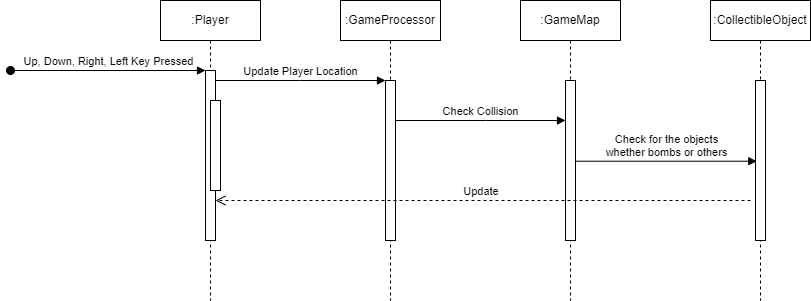

The diagram above was exported from draw.io. Its source (the exported page's mxGraphModel, read from the mxfile embedded in the PNG):
<mxGraphModel dx="2071" dy="823" grid="1" gridSize="10" guides="1" tooltips="1" connect="1" arrows="1" fold="1" page="1" pageScale="1" pageWidth="850" pageHeight="1100" math="0" shadow="0">
  <root>
    <mxCell id="0" />
    <mxCell id="1" parent="0" />
    <mxCell id="aM9ryv3xv72pqoxQDRHE-1" value=":Player" style="shape=umlLifeline;perimeter=lifelinePerimeter;whiteSpace=wrap;html=1;container=0;dropTarget=0;collapsible=0;recursiveResize=0;outlineConnect=0;portConstraint=eastwest;newEdgeStyle={&quot;edgeStyle&quot;:&quot;elbowEdgeStyle&quot;,&quot;elbow&quot;:&quot;vertical&quot;,&quot;curved&quot;:0,&quot;rounded&quot;:0};" parent="1" vertex="1">
      <mxGeometry x="40" y="40" width="100" height="300" as="geometry" />
    </mxCell>
    <mxCell id="aM9ryv3xv72pqoxQDRHE-2" value="" style="html=1;points=[];perimeter=orthogonalPerimeter;outlineConnect=0;targetShapes=umlLifeline;portConstraint=eastwest;newEdgeStyle={&quot;edgeStyle&quot;:&quot;elbowEdgeStyle&quot;,&quot;elbow&quot;:&quot;vertical&quot;,&quot;curved&quot;:0,&quot;rounded&quot;:0};" parent="aM9ryv3xv72pqoxQDRHE-1" vertex="1">
      <mxGeometry x="45" y="70" width="10" height="170" as="geometry" />
    </mxCell>
    <mxCell id="aM9ryv3xv72pqoxQDRHE-3" value="Up, Down, Right, Left Key Pressed" style="html=1;verticalAlign=bottom;startArrow=oval;endArrow=block;startSize=8;edgeStyle=elbowEdgeStyle;elbow=vertical;curved=0;rounded=0;" parent="aM9ryv3xv72pqoxQDRHE-1" target="aM9ryv3xv72pqoxQDRHE-2" edge="1">
      <mxGeometry relative="1" as="geometry">
        <mxPoint x="-150" y="70" as="sourcePoint" />
      </mxGeometry>
    </mxCell>
    <mxCell id="aM9ryv3xv72pqoxQDRHE-4" value="" style="html=1;points=[];perimeter=orthogonalPerimeter;outlineConnect=0;targetShapes=umlLifeline;portConstraint=eastwest;newEdgeStyle={&quot;edgeStyle&quot;:&quot;elbowEdgeStyle&quot;,&quot;elbow&quot;:&quot;vertical&quot;,&quot;curved&quot;:0,&quot;rounded&quot;:0};" parent="aM9ryv3xv72pqoxQDRHE-1" vertex="1">
      <mxGeometry x="50" y="100" width="10" height="90" as="geometry" />
    </mxCell>
    <mxCell id="aM9ryv3xv72pqoxQDRHE-5" value=":GameProcessor" style="shape=umlLifeline;perimeter=lifelinePerimeter;whiteSpace=wrap;html=1;container=0;dropTarget=0;collapsible=0;recursiveResize=0;outlineConnect=0;portConstraint=eastwest;newEdgeStyle={&quot;edgeStyle&quot;:&quot;elbowEdgeStyle&quot;,&quot;elbow&quot;:&quot;vertical&quot;,&quot;curved&quot;:0,&quot;rounded&quot;:0};" parent="1" vertex="1">
      <mxGeometry x="220" y="40" width="100" height="300" as="geometry" />
    </mxCell>
    <mxCell id="aM9ryv3xv72pqoxQDRHE-6" value="" style="html=1;points=[];perimeter=orthogonalPerimeter;outlineConnect=0;targetShapes=umlLifeline;portConstraint=eastwest;newEdgeStyle={&quot;edgeStyle&quot;:&quot;elbowEdgeStyle&quot;,&quot;elbow&quot;:&quot;vertical&quot;,&quot;curved&quot;:0,&quot;rounded&quot;:0};" parent="aM9ryv3xv72pqoxQDRHE-5" vertex="1">
      <mxGeometry x="45" y="80" width="10" height="160" as="geometry" />
    </mxCell>
    <mxCell id="aM9ryv3xv72pqoxQDRHE-7" value="Update Player Location" style="html=1;verticalAlign=bottom;endArrow=block;edgeStyle=elbowEdgeStyle;elbow=vertical;curved=0;rounded=0;" parent="1" source="aM9ryv3xv72pqoxQDRHE-2" target="aM9ryv3xv72pqoxQDRHE-6" edge="1">
      <mxGeometry relative="1" as="geometry">
        <mxPoint x="195" y="130" as="sourcePoint" />
        <Array as="points">
          <mxPoint x="180" y="120" />
        </Array>
        <mxPoint as="offset" />
      </mxGeometry>
    </mxCell>
    <mxCell id="BD9Syyx9XxRkOZhlVM1f-3" value=":GameMap" style="shape=umlLifeline;perimeter=lifelinePerimeter;whiteSpace=wrap;html=1;container=0;dropTarget=0;collapsible=0;recursiveResize=0;outlineConnect=0;portConstraint=eastwest;newEdgeStyle={&quot;edgeStyle&quot;:&quot;elbowEdgeStyle&quot;,&quot;elbow&quot;:&quot;vertical&quot;,&quot;curved&quot;:0,&quot;rounded&quot;:0};" vertex="1" parent="1">
      <mxGeometry x="400" y="40" width="100" height="300" as="geometry" />
    </mxCell>
    <mxCell id="BD9Syyx9XxRkOZhlVM1f-4" value="" style="html=1;points=[];perimeter=orthogonalPerimeter;outlineConnect=0;targetShapes=umlLifeline;portConstraint=eastwest;newEdgeStyle={&quot;edgeStyle&quot;:&quot;elbowEdgeStyle&quot;,&quot;elbow&quot;:&quot;vertical&quot;,&quot;curved&quot;:0,&quot;rounded&quot;:0};" vertex="1" parent="BD9Syyx9XxRkOZhlVM1f-3">
      <mxGeometry x="45" y="80" width="10" height="160" as="geometry" />
    </mxCell>
    <mxCell id="BD9Syyx9XxRkOZhlVM1f-5" value="Check Collision" style="html=1;verticalAlign=bottom;endArrow=block;edgeStyle=elbowEdgeStyle;elbow=vertical;curved=0;rounded=0;" edge="1" parent="1" source="aM9ryv3xv72pqoxQDRHE-6" target="BD9Syyx9XxRkOZhlVM1f-4">
      <mxGeometry relative="1" as="geometry">
        <mxPoint x="280" y="160" as="sourcePoint" />
        <Array as="points">
          <mxPoint x="365" y="160" />
        </Array>
        <mxPoint x="450" y="160" as="targetPoint" />
      </mxGeometry>
    </mxCell>
    <mxCell id="BD9Syyx9XxRkOZhlVM1f-6" value=":CollectibleObject" style="shape=umlLifeline;perimeter=lifelinePerimeter;whiteSpace=wrap;html=1;container=0;dropTarget=0;collapsible=0;recursiveResize=0;outlineConnect=0;portConstraint=eastwest;newEdgeStyle={&quot;edgeStyle&quot;:&quot;elbowEdgeStyle&quot;,&quot;elbow&quot;:&quot;vertical&quot;,&quot;curved&quot;:0,&quot;rounded&quot;:0};" vertex="1" parent="1">
      <mxGeometry x="590" y="40" width="100" height="300" as="geometry" />
    </mxCell>
    <mxCell id="BD9Syyx9XxRkOZhlVM1f-7" value="" style="html=1;points=[];perimeter=orthogonalPerimeter;outlineConnect=0;targetShapes=umlLifeline;portConstraint=eastwest;newEdgeStyle={&quot;edgeStyle&quot;:&quot;elbowEdgeStyle&quot;,&quot;elbow&quot;:&quot;vertical&quot;,&quot;curved&quot;:0,&quot;rounded&quot;:0};" vertex="1" parent="BD9Syyx9XxRkOZhlVM1f-6">
      <mxGeometry x="45" y="80" width="10" height="160" as="geometry" />
    </mxCell>
    <mxCell id="BD9Syyx9XxRkOZhlVM1f-9" value="Update&amp;nbsp;" style="html=1;verticalAlign=bottom;endArrow=open;dashed=1;endSize=8;edgeStyle=elbowEdgeStyle;elbow=vertical;curved=0;rounded=0;" edge="1" parent="1" target="aM9ryv3xv72pqoxQDRHE-2">
      <mxGeometry relative="1" as="geometry">
        <mxPoint x="190" y="240" as="targetPoint" />
        <Array as="points">
          <mxPoint x="555" y="240" />
        </Array>
        <mxPoint x="630" y="240" as="sourcePoint" />
      </mxGeometry>
    </mxCell>
    <mxCell id="BD9Syyx9XxRkOZhlVM1f-13" value="Check for the objects&lt;br&gt;whether bombs or others" style="html=1;verticalAlign=bottom;endArrow=block;edgeStyle=elbowEdgeStyle;elbow=vertical;curved=0;rounded=0;entryX=0.133;entryY=0.308;entryDx=0;entryDy=0;entryPerimeter=0;" edge="1" parent="1">
      <mxGeometry x="-0.0003" relative="1" as="geometry">
        <mxPoint x="455" y="200.72" as="sourcePoint" />
        <Array as="points">
          <mxPoint x="540" y="200.72" />
        </Array>
        <mxPoint x="636.3299999999999" y="199.99999999999997" as="targetPoint" />
        <mxPoint as="offset" />
      </mxGeometry>
    </mxCell>
  </root>
</mxGraphModel>